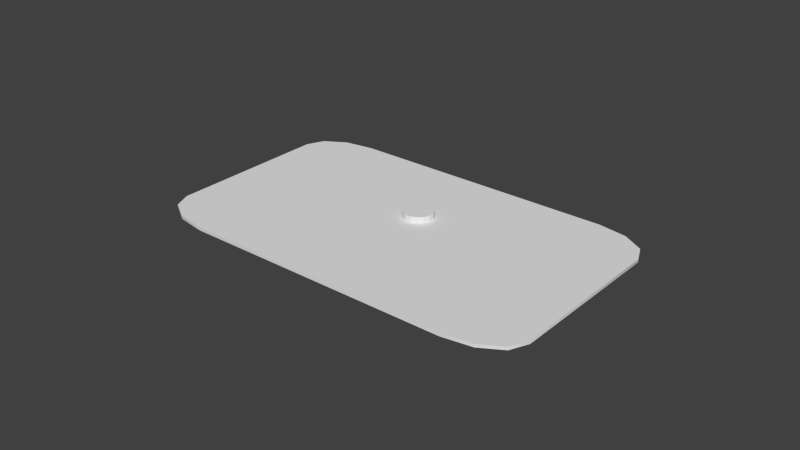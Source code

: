 # Source: Birth_Control_Pills.blend  (saved by Blender 2.79.0; exported with 4.5.12 LTS)
import bpy
from mathutils import Matrix  # noqa: F401  (used for matrix-valued properties, if any)

bpy.ops.wm.read_factory_settings(use_empty=True)
scene = bpy.context.scene
scene.name = 'Scene'

# ---- collections
col_collection_1 = bpy.data.collections.new('Collection 1'); scene.collection.children.link(col_collection_1)

# ---- materials (node trees are filled in below, after node groups)
mat_birth_control_pills_material = bpy.data.materials.new('Birth Control Pills Material')
mat_birth_control_pills_material.alpha_threshold = 0.0
mat_birth_control_pills_material.use_transparent_shadow = False
mat_birth_control_pills_material.roughness = 0.5
mat_surface_diffuse = bpy.data.materials.new('Surface Diffuse')
mat_surface_diffuse.alpha_threshold = 0.0
mat_surface_diffuse.use_transparent_shadow = False
mat_surface_diffuse.specular_color = (0.1, 0.1, 0.1)
mat_surface_diffuse.roughness = 0.5

# ---- material node trees

# ---- world
world_world = bpy.data.worlds.new('World'); scene.world = world_world
world_world.color = (0.05088, 0.05088, 0.05088)
world_world.use_sun_shadow = False
world_world.sun_shadow_jitter_overblur = 0.0
world_world.cycles.sampling_method = 'NONE'
world_world.cycles.sample_map_resolution = 256
world_world.light_settings.ao_factor = 1.75

# ---- meshes
me_pill = bpy.data.meshes.new('Pill')
me_pill.from_pydata([(0.0009755, 0.004904, 0.0006436), (0.0009755, 0.004904, 0.002644), (0.002778, 0.004157, 0.0006436), (0.002778, 0.004157, 0.002644), (0.004157, 0.002778, 0.0006436), (0.004157, 0.002778, 0.002644), (0.004904, 0.0009755, 0.0006436), (0.004904, 0.0009755, 0.002644), (0.004904, -0.0009755, 0.0006436), (0.004904, -0.0009755, 0.002644), (0.004157, -0.002778, 0.0006436), (0.004157, -0.002778, 0.002644), (0.002778, -0.004157, 0.0006436), (0.002778, -0.004157, 0.002644), (0.0009755, -0.004904, 0.0006436), (0.0009755, -0.004904, 0.002644), (-0.0009755, -0.004904, 0.0006436), (-0.0009755, -0.004904, 0.002644), (-0.002778, -0.004157, 0.0006436), (-0.002778, -0.004157, 0.002644), (-0.004157, -0.002778, 0.0006436), (-0.004157, -0.002778, 0.002644), (-0.004904, -0.0009754, 0.0006436), (-0.004904, -0.0009754, 0.002644), (-0.004904, 0.0009755, 0.0006436), (-0.004904, 0.0009755, 0.002644), (-0.004157, 0.002778, 0.0006436), (-0.004157, 0.002778, 0.002644), (-0.002778, 0.004157, 0.0006436), (-0.002778, 0.004157, 0.002644), (-0.0009754, 0.004904, 0.0006436), (-0.0009754, 0.004904, 0.002644)], [], [(29, 31, 30, 28), (1, 3, 2, 0), (3, 5, 4, 2), (5, 7, 6, 4), (7, 9, 8, 6), (9, 11, 10, 8), (11, 13, 12, 10), (13, 15, 14, 12), (15, 17, 16, 14), (17, 19, 18, 16), (19, 21, 20, 18), (21, 23, 22, 20), (23, 25, 24, 22), (25, 27, 26, 24), (27, 29, 28, 26), (1, 31, 29, 27, 25, 23, 21, 19, 17, 15, 13, 11, 9, 7, 5, 3), (0, 2, 4, 6, 8, 10, 12, 14, 16, 18, 20, 22, 24, 26, 28, 30), (30, 31, 1, 0)])
me_pill.use_remesh_preserve_volume = False
me_pill.use_remesh_preserve_attributes = False
me_pill.use_mirror_vertex_groups = False
me_pill.update()
me_birth_control_pills = bpy.data.meshes.new('Birth Control Pills')
me_birth_control_pills.from_pydata([(-0.04436, -0.0381, -0.001), (-0.05393, -0.03656, -0.001), (-0.06094, -0.03236, -0.001), (0.05393, -0.03656, -0.001), (-0.04436, 0.0381, -0.001), (0.04436, 0.0381, -0.001), (0.0635, 0.02662, -0.001), (-0.0635, -0.02662, -0.001), (-0.0635, 0.02662, -0.001), (-0.06094, 0.03236, -0.001), (-0.05393, 0.03656, -0.001), (0.05393, 0.03656, -0.001), (0.06094, 0.03236, -0.001), (0.0635, -0.02662, -0.001), (0.06094, -0.03236, -0.001), (0.04436, -0.0381, -0.001), (-0.0635, -0.02662, -0.002), (-0.0635, 0.02662, -0.002), (-0.06094, 0.03236, -0.002), (-0.05393, 0.03656, -0.002), (-0.04436, 0.0381, -0.002), (0.04436, 0.0381, -0.002), (0.05393, 0.03656, -0.002), (0.06094, 0.03236, -0.002), (0.0635, 0.02662, -0.002), (0.0635, -0.02662, -0.002), (0.06094, -0.03236, -0.002), (0.05393, -0.03656, -0.002), (0.04436, -0.0381, -0.002), (-0.04436, -0.0381, -0.002), (-0.05393, -0.03656, -0.002), (-0.06094, -0.03236, -0.002), (-0.04436, 0.0381, -0.001), (0.04436, 0.0381, -0.001), (-0.04436, -0.0381, -0.001), (-0.05393, -0.03656, -0.001), (-0.06094, -0.03236, -0.001), (-0.0635, -0.02662, -0.001), (-0.0635, 0.02662, -0.001), (-0.06094, 0.03236, -0.001), (-0.05393, 0.03656, -0.001), (0.05393, 0.03656, -0.001), (0.06094, 0.03236, -0.001), (0.0635, -0.02662, -0.001), (0.06094, -0.03236, -0.001), (-0.0635, -0.02662, -0.002), (-0.0635, 0.02662, -0.002), (-0.06094, 0.03236, -0.002), (-0.05393, 0.03656, -0.002), (-0.04436, 0.0381, -0.002), (0.04436, 0.0381, -0.002), (0.05393, 0.03656, -0.002), (0.06094, 0.03236, -0.002), (0.0635, 0.02662, -0.002), (0.0635, -0.02662, -0.002), (0.06094, -0.03236, -0.002), (0.05393, -0.03656, -0.002), (0.04436, -0.0381, -0.002), (-0.04436, -0.0381, -0.002), (-0.05393, -0.03656, -0.002), (-0.06094, -0.03236, -0.002), (0.0635, 0.02662, -0.001), (0.05393, -0.03656, -0.001), (0.04436, -0.0381, -0.001)], [], [(61, 37, 15), (37, 32, 38), (38, 32, 39), (39, 32, 40), (32, 61, 33), (33, 61, 41), (41, 61, 42), (61, 15, 43), (43, 15, 44), (44, 15, 62), (15, 37, 34), (34, 37, 35), (35, 37, 36), (37, 61, 32), (14, 55, 54, 13), (9, 47, 46, 8), (13, 54, 53, 6), (7, 45, 60, 2), (8, 46, 45, 7), (6, 53, 52, 12), (2, 60, 59, 1), (12, 52, 51, 11), (1, 59, 58, 0), (11, 51, 50, 5), (0, 58, 57, 63), (5, 50, 49, 4), (63, 57, 27, 3), (4, 49, 48, 10), (24, 28, 16), (16, 17, 20), (17, 18, 20), (18, 19, 20), (20, 21, 24), (21, 22, 24), (22, 23, 24), (24, 25, 28), (25, 26, 28), (26, 56, 28), (28, 29, 16), (29, 30, 16), (30, 31, 16), (16, 20, 24), (10, 48, 47, 9), (3, 27, 55, 14)])
me_birth_control_pills.polygons.foreach_set('use_smooth', [True] * 44)
_uv = me_birth_control_pills.uv_layers.new(name='UVMap')
_uv.uv.foreach_set('vector', [1.0, 0.5117, 0.0, 0.08984, 0.8516, 0.0, 0.0, 0.08984, 0.1523, 0.6016, 0.0, 0.5117, 0.0, 0.5117, 0.1523, 0.6016, 0.01953, 0.5547, 0.01953, 0.5547, 0.1523, 0.6016, 0.07422, 0.5898, 0.1523, 0.6016, 1.0, 0.5117, 0.8516, 0.6016, 0.8516, 0.6016, 1.0, 0.5117, 0.9258, 0.5898, 0.9258, 0.5898, 1.0, 0.5117, 0.9805, 0.5547, 1.0, 0.5117, 0.8516, 0.0, 1.0, 0.08984, 1.0, 0.08984, 0.8516, 0.0, 0.9805, 0.04688, 0.9805, 0.04688, 0.8516, 0.0, 0.9258, 0.01172, 0.8516, 0.0, 0.0, 0.08984, 0.1523, 0.0, 0.1523, 0.0, 0.0, 0.08984, 0.07422, 0.01172, 0.07422, 0.01172, 0.0, 0.08984, 0.01953, 0.04688, 0.0, 0.08984, 1.0, 0.5117, 0.1523, 0.6016, 0.003906, 0.9961, 0.003906, 0.9961, 0.003906, 0.9961, 0.003906, 0.9961, 0.003906, 0.9961, 0.003906, 0.9961, 0.003906, 0.9961, 0.003906, 0.9961, 0.003906, 0.9961, 0.003906, 0.9961, 0.003906, 0.9961, 0.003906, 0.9961, 0.003906, 0.9961, 0.003906, 0.9961, 0.003906, 0.9961, 0.003906, 0.9961, 0.003906, 0.9961, 0.003906, 0.9961, 0.003906, 0.9961, 0.003906, 0.9961, 0.003906, 0.9961, 0.003906, 0.9961, 0.003906, 0.9961, 0.003906, 0.9961, 0.003906, 0.9961, 0.003906, 0.9961, 0.003906, 0.9961, 0.003906, 0.9961, 0.003906, 0.9961, 0.003906, 0.9961, 0.003906, 0.9961, 0.003906, 0.9961, 0.003906, 0.9961, 0.003906, 0.9961, 0.003906, 0.9961, 0.003906, 0.9961, 0.003906, 0.9961, 0.003906, 0.9961, 0.003906, 0.9961, 0.003906, 0.9961, 0.003906, 0.9961, 0.003906, 0.9961, 0.003906, 0.9961, 0.003906, 0.9961, 0.003906, 0.9961, 0.003906, 0.9961, 0.003906, 0.9961, 0.003906, 0.9961, 0.003906, 0.9961, 0.003906, 0.9961, 0.003906, 0.9961, 0.003906, 0.9961, 0.003906, 0.9961, 0.003906, 0.9961, 0.003906, 0.9961, 0.003906, 0.9961, 0.003906, 0.9961, 0.003906, 0.9961, 0.003906, 0.9961, 0.003906, 0.9961, 0.003906, 0.9961, 0.003906, 0.9961, 0.003906, 0.9961, 0.003906, 0.9961, 0.003906, 0.9961, 0.003906, 0.9961, 0.003906, 0.9961, 0.003906, 0.9961, 0.003906, 0.9961, 0.003906, 0.9961, 0.003906, 0.9961, 0.003906, 0.9961, 0.003906, 0.9961, 0.003906, 0.9961, 0.003906, 0.9961, 0.003906, 0.9961, 0.003906, 0.9961, 0.003906, 0.9961, 0.003906, 0.9961, 0.003906, 0.9961, 0.003906, 0.9961, 0.003906, 0.9961, 0.003906, 0.9961, 0.003906, 0.9961, 0.003906, 0.9961, 0.003906, 0.9961, 0.003906, 0.9961, 0.003906, 0.9961, 0.003906, 0.9961, 0.003906, 0.9961, 0.003906, 0.9961, 0.003906, 0.9961, 0.003906, 0.9961, 0.003906, 0.9961, 0.003906, 0.9961, 0.003906, 0.9961, 0.003906, 0.9961, 0.003906, 0.9961, 0.003906, 0.9961, 0.003906, 0.9961, 0.003906, 0.9961, 0.003906, 0.9961, 0.003906, 0.9961, 0.003906, 0.9961, 0.003906, 0.9961, 0.003906, 0.9961])
me_birth_control_pills.materials.append(mat_birth_control_pills_material)
me_birth_control_pills.use_remesh_preserve_volume = False
me_birth_control_pills.use_remesh_preserve_attributes = False
me_birth_control_pills.use_mirror_vertex_groups = False
me_birth_control_pills.update()
me_surface = bpy.data.meshes.new('Surface')
me_surface.from_pydata([(0.08966, -0.06414, 0.001), (0.08966, 0.06449, 0.001), (-0.09024, 0.06449, 0.001), (-0.09024, -0.06414, 0.001)], [], [(0, 1, 2), (0, 2, 3)])
me_surface.polygons.foreach_set('use_smooth', [True] * 2)
_uv = me_surface.uv_layers.new(name='uv_0')
_uv.uv.foreach_set('vector', [0.3662, 0.3027, 0.3662, 0.5527, 0.2217, 0.5527, 0.3662, 0.3027, 0.2217, 0.5527, 0.2217, 0.3027])
me_surface.materials.append(mat_surface_diffuse)
me_surface.use_remesh_preserve_volume = False
me_surface.use_remesh_preserve_attributes = False
me_surface.use_mirror_vertex_groups = False
me_surface.update()
arm_armature = bpy.data.armatures.new('Armature')  # bones are not reproduced

# ---- objects
ob_pill = bpy.data.objects.new('Pill', me_pill)
ob_rig = bpy.data.objects.new('Rig', arm_armature)
ob_birth_control_pills = bpy.data.objects.new('Birth Control Pills', me_birth_control_pills)
ob_surface = bpy.data.objects.new('Surface', me_surface)

# ---- transforms, parenting, visibility, modifiers, constraints
ob_pill.location = (0.0, 0.0086, 0.0003564)
ob_pill.hide_viewport = True
ob_pill.lineart.crease_threshold = 0.0
ob_rig.location = (0.0, 0.0, 0.0)
ob_rig.show_in_front = True
ob_rig.lineart.crease_threshold = 0.0
ob_birth_control_pills.location = (0.0, 0.0, 0.002)
ob_birth_control_pills.lineart.crease_threshold = 0.0
_m = ob_birth_control_pills.modifiers.new('Armature', 'ARMATURE')
_m.object = ob_rig
ob_surface.location = (0.0, 0.0, 0.0)
ob_surface.hide_render = True
ob_surface.show_transparent = True
ob_surface.lineart.crease_threshold = 0.0
_m = ob_surface.modifiers.new('Surface Armature', 'ARMATURE')
_m.object = ob_rig

# ---- collection membership
col_collection_1.objects.link(ob_pill)
col_collection_1.objects.link(ob_rig)
col_collection_1.objects.link(ob_birth_control_pills)
col_collection_1.objects.link(ob_surface)

# ---- scene / render settings (as saved in the file)
scene.frame_start = 1; scene.frame_end = 250; scene.frame_set(1)
scene.render.engine = 'BLENDER_EEVEE_NEXT'
scene.render.resolution_percentage = 50
scene.render.dither_intensity = 0.0
scene.cycles.use_denoising = False
scene.cycles.samples = 10
scene.cycles.sampling_pattern = 'TABULATED_SOBOL'
scene.cycles.use_adaptive_sampling = False
scene.cycles.use_light_tree = False
scene.cycles.blur_glossy = 0.0
scene.cycles.volume_bounces = 1
scene.cycles.pixel_filter_type = 'GAUSSIAN'
scene.cycles.sample_clamp_indirect = 0.0
scene.view_settings.view_transform = 'Standard'
bpy.context.view_layer.update()

# ---- added for rendering (the .blend has no active camera and no usable light): camera, sun
cam_auto = bpy.data.cameras.new('AutoCamera')
cam_auto.lens = 50.0
cam_auto.sensor_width = 36.0
cam_auto.clip_end = 1000.0
ob_auto_camera = bpy.data.objects.new('AutoCamera', cam_auto)
scene.collection.objects.link(ob_auto_camera)
ob_auto_camera.location = (0.185045, -0.222054, 0.149358)
ob_auto_camera.rotation_euler = (1.09748, -7.21219e-08, 0.694738)
scene.camera = ob_auto_camera
light_auto_sun = bpy.data.lights.new('AutoSun', 'SUN')
light_auto_sun.energy = 3.0
light_auto_sun.angle = 0.0523599
ob_auto_sun = bpy.data.objects.new('AutoSun', light_auto_sun)
scene.collection.objects.link(ob_auto_sun)
ob_auto_sun.rotation_euler = (0.872665, 0.174533, 0.523599)
bpy.context.view_layer.update()
